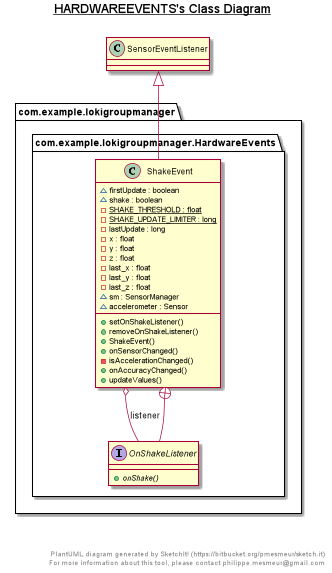

The diagram above was rendered by PlantUML. Its source (embedded in the PNG):
@startuml

title __HARDWAREEVENTS's Class Diagram__\n

  package com.example.lokigroupmanager {
    package com.example.lokigroupmanager.HardwareEvents {
      class ShakeEvent {
          ~ firstUpdate : boolean
          ~ shake : boolean
          {static} - SHAKE_THRESHOLD : float
          {static} - SHAKE_UPDATE_LIMITER : long
          - lastUpdate : long
          - x : float
          - y : float
          - z : float
          - last_x : float
          - last_y : float
          - last_z : float
          ~ sm : SensorManager
          ~ accelerometer : Sensor
          + setOnShakeListener()
          + removeOnShakeListener()
          + ShakeEvent()
          + onSensorChanged()
          - isAccelerationChanged()
          + onAccuracyChanged()
          + updateValues()
      }
    }
  }
  

  package com.example.lokigroupmanager {
    package com.example.lokigroupmanager.HardwareEvents {
      interface OnShakeListener {
          {abstract} + onShake()
      }
    }
  }
  

  ShakeEvent -up-|> SensorEventListener
  ShakeEvent o-- OnShakeListener : listener
  ShakeEvent +-down- OnShakeListener


right footer


PlantUML diagram generated by SketchIt! (https://bitbucket.org/pmesmeur/sketch.it)
For more information about this tool, please contact philippe.mesmeur@gmail.com
endfooter

@enduml